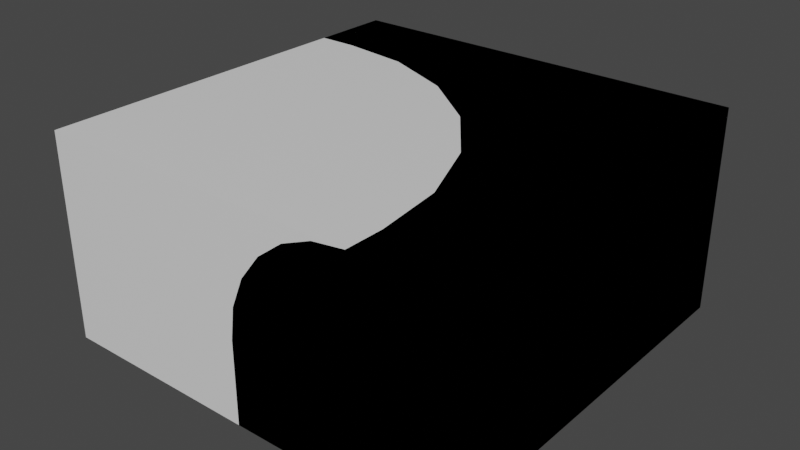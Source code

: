 # Source: TestTiles3.blend  (saved by Blender 3.4.6; exported with 4.5.12 LTS)
import bpy
from mathutils import Matrix  # noqa: F401  (used for matrix-valued properties, if any)

bpy.ops.wm.read_factory_settings(use_empty=True)
scene = bpy.context.scene
scene.name = 'Scene'

# ---- collections
col_collection = bpy.data.collections.new('Collection'); scene.collection.children.link(col_collection)

# ---- materials (node trees are filled in below, after node groups)
mat_material = bpy.data.materials.new('Material')
mat_material.alpha_threshold = 0.0
mat_material.use_transparent_shadow = False
mat_material.roughness = 0.5
mat_material.line_color = (0.0, 0.0, 0.0, 1.0)
mat_material_001 = bpy.data.materials.new('Material.001')
mat_material_001.alpha_threshold = 0.0
mat_material_001.use_transparent_shadow = False
mat_material_001.roughness = 0.5
mat_material_001.line_color = (0.0, 0.0, 0.0, 1.0)
mat_material_003 = bpy.data.materials.new('Material.003')
mat_material_003.alpha_threshold = 0.0
mat_material_003.use_transparent_shadow = False
mat_material_003.roughness = 0.5
mat_material_003.line_color = (0.0, 0.0, 0.0, 1.0)
mat_material_004 = bpy.data.materials.new('Material.004')
mat_material_004.alpha_threshold = 0.0
mat_material_004.use_transparent_shadow = False
mat_material_004.roughness = 0.5
mat_material_004.line_color = (0.0, 0.0, 0.0, 1.0)

# ---- node groups
ng_auto_smooth = bpy.data.node_groups.new('Auto Smooth', 'GeometryNodeTree')
_s = ng_auto_smooth.interface.new_socket(name='Geometry', in_out='OUTPUT', socket_type='NodeSocketGeometry')
_s = ng_auto_smooth.interface.new_socket(name='Geometry', in_out='INPUT', socket_type='NodeSocketGeometry')
_s = ng_auto_smooth.interface.new_socket(name='Angle', in_out='INPUT', socket_type='NodeSocketFloat')
_s.subtype = 'ANGLE'
_s.min_value = 0.0
_s.max_value = 3.142
ng_auto_smooth.is_modifier = True
_N = ng_auto_smooth.nodes; _L = ng_auto_smooth.links
n0 = _N.new('NodeGroupOutput'); n0.name = 'Group Output'; n0.location = (480, -100)
n1 = _N.new('NodeGroupInput'); n1.name = 'Group Input'; n1.location = (-420, -300)
n2 = _N.new('NodeGroupInput'); n2.name = 'Group Input.001'; n2.location = (-60, -100)
n3 = _N.new('GeometryNodeSetShadeSmooth'); n3.name = 'Set Shade Smooth'; n3.location = (120, -100)
n3.domain = 'EDGE'
n4 = _N.new('GeometryNodeSetShadeSmooth'); n4.name = 'Set Shade Smooth.001'; n4.location = (300, -100)
n5 = _N.new('GeometryNodeInputMeshEdgeAngle'); n5.name = 'Edge Angle'; n5.location = (-420, -220)
n6 = _N.new('GeometryNodeInputEdgeSmooth'); n6.name = 'Is Edge Smooth'; n6.location = (-60, -160)
n7 = _N.new('GeometryNodeInputShadeSmooth'); n7.name = 'Is Face Smooth'; n7.location = (-240, -340)
n8 = _N.new('FunctionNodeBooleanMath'); n8.name = 'Boolean Math'; n8.location = (-60, -220)
n9 = _N.new('FunctionNodeCompare'); n9.name = 'Compare'; n9.location = (-240, -180)
n9.operation = 'LESS_EQUAL'
_L.new(n5.outputs[0], n9.inputs[0])
_L.new(n4.outputs[0], n0.inputs[0])
_L.new(n1.outputs[1], n9.inputs[1])
_L.new(n9.outputs[0], n8.inputs[0])
_L.new(n7.outputs[0], n8.inputs[1])
_L.new(n2.outputs[0], n3.inputs[0])
_L.new(n6.outputs[0], n3.inputs[1])
_L.new(n3.outputs[0], n4.inputs[0])
_L.new(n8.outputs[0], n3.inputs[2])
n0.is_active_output = True

# ---- material node trees
mat_material.use_nodes = True; mat_material.node_tree.nodes.clear()
_N = mat_material.node_tree.nodes; _L = mat_material.node_tree.links
n0 = _N.new('ShaderNodeOutputMaterial'); n0.name = 'Material Output'; n0.location = (300, 300)
n1 = _N.new('ShaderNodeBsdfPrincipled'); n1.name = 'Principled BSDF'; n1.location = (10, 300)
n1.distribution = 'GGX'
n1.subsurface_method = 'RANDOM_WALK_SKIN'
n1.inputs[3].default_value = 1.45
n1.inputs[27].default_value = (0.0, 0.0, 0.0, 1.0)
n1.inputs[28].default_value = 1.0
_L.new(n1.outputs[0], n0.inputs[0])
n0.is_active_output = True
mat_material_001.use_nodes = True; mat_material_001.node_tree.nodes.clear()
_N = mat_material_001.node_tree.nodes; _L = mat_material_001.node_tree.links
n0 = _N.new('ShaderNodeOutputMaterial'); n0.name = 'Material Output'; n0.location = (300, 300)
n1 = _N.new('ShaderNodeBsdfPrincipled'); n1.name = 'Principled BSDF'; n1.location = (10, 300)
n1.distribution = 'GGX'
n1.subsurface_method = 'RANDOM_WALK_SKIN'
n1.inputs[3].default_value = 1.45
n1.inputs[27].default_value = (0.0, 0.0, 0.0, 1.0)
n1.inputs[28].default_value = 1.0
_L.new(n1.outputs[0], n0.inputs[0])
n0.is_active_output = True
mat_material_003.use_nodes = True; mat_material_003.node_tree.nodes.clear()
_N = mat_material_003.node_tree.nodes; _L = mat_material_003.node_tree.links
n0 = _N.new('ShaderNodeOutputMaterial'); n0.name = 'Material Output'; n0.location = (300, 300)
n1 = _N.new('ShaderNodeBsdfPrincipled'); n1.name = 'Principled BSDF'; n1.location = (10, 300)
n1.distribution = 'GGX'
n1.subsurface_method = 'RANDOM_WALK_SKIN'
n1.inputs[3].default_value = 1.45
n1.inputs[27].default_value = (0.0, 0.0, 0.0, 1.0)
n1.inputs[28].default_value = 1.0
_L.new(n1.outputs[0], n0.inputs[0])
n0.is_active_output = True
mat_material_004.use_nodes = True; mat_material_004.node_tree.nodes.clear()
_N = mat_material_004.node_tree.nodes; _L = mat_material_004.node_tree.links
n0 = _N.new('ShaderNodeOutputMaterial'); n0.name = 'Material Output'; n0.location = (300, 300)
n1 = _N.new('ShaderNodeBsdfPrincipled'); n1.name = 'Principled BSDF'; n1.location = (10, 300)
n1.distribution = 'GGX'
n1.subsurface_method = 'RANDOM_WALK_SKIN'
n1.inputs[3].default_value = 1.45
n1.inputs[27].default_value = (0.0, 0.0, 0.0, 1.0)
n1.inputs[28].default_value = 1.0
_L.new(n1.outputs[0], n0.inputs[0])
n0.is_active_output = True

# ---- world
world_world = bpy.data.worlds.new('World'); scene.world = world_world
world_world.use_nodes = True; world_world.node_tree.nodes.clear()
_N = world_world.node_tree.nodes; _L = world_world.node_tree.links
n0 = _N.new('ShaderNodeOutputWorld'); n0.name = 'World Output'; n0.location = (300, 300)
n1 = _N.new('ShaderNodeBackground'); n1.name = 'Background'; n1.location = (10, 300)
n1.inputs[0].default_value = (0.05088, 0.05088, 0.05088, 1.0)
_L.new(n1.outputs[0], n0.inputs[0])
n0.is_active_output = True
world_world.color = (0.05088, 0.05088, 0.05088)
world_world.use_sun_shadow = False
world_world.sun_shadow_jitter_overblur = 0.0

# ---- meshes
me_cube = bpy.data.meshes.new('Cube')
me_cube.from_pydata([(0.0, 1.0, 0.0), (-1.0, 1.0, 1.0), (-1.0, 1.0, 0.0), (-1.0, 0.0, 0.0), (0.0, 0.85, 0.0), (-0.85, 0.0, 0.0), (-0.02896, 0.63, 0.0), (-0.1139, 0.425, 0.0), (-0.249, 0.249, 0.0), (-0.425, 0.1139, 0.0), (-0.63, 0.02896, 0.0), (-0.6, 1.0, 1.0), (0.0, 1.0, 0.4), (-0.4447, 1.0, 0.9796), (-0.3, 1.0, 0.9196), (-0.1757, 1.0, 0.8243), (-0.08038, 1.0, 0.7), (-0.02044, 1.0, 0.5553), (-1.0, 0.0, 0.4), (-1.0, 0.6, 1.0), (-1.0, 0.02044, 0.5553), (-1.0, 0.08038, 0.7), (-1.0, 0.1757, 0.8243), (-1.0, 0.3, 0.9196), (-1.0, 0.4447, 0.9796), (-0.8893, 0.6, 1.0), (-0.85, 0.0, 0.4), (-0.8791, 0.4447, 0.9796), (-0.8697, 0.3, 0.9196), (-0.8615, 0.1757, 0.8243), (-0.8553, 0.08038, 0.7), (-0.8513, 0.02044, 0.5553), (-0.6, 0.8893, 1.0), (0.0, 0.85, 0.4), (-0.4447, 0.8791, 0.9796), (-0.3, 0.8697, 0.9196), (-0.1757, 0.8615, 0.8243), (-0.08038, 0.8553, 0.7), (-0.02044, 0.8513, 0.5553), (-0.7866, 0.6135, 1.0), (-0.63, 0.02896, 0.4), (-0.7461, 0.4622, 0.9796), (-0.7083, 0.3212, 0.9196), (-0.6759, 0.2002, 0.8243), (-0.651, 0.1073, 0.7), (-0.6353, 0.04888, 0.5553), (-0.7276, 0.638, 1.0), (-0.425, 0.1139, 0.4), (-0.6493, 0.5023, 0.9796), (-0.5763, 0.3759, 0.9196), (-0.5136, 0.2674, 0.8243), (-0.4655, 0.1841, 0.7), (-0.4353, 0.1317, 0.5553), (-0.6769, 0.6769, 1.0), (-0.249, 0.249, 0.4), (-0.5661, 0.5661, 0.9796), (-0.4629, 0.4629, 0.9196), (-0.3743, 0.3743, 0.8243), (-0.3063, 0.3063, 0.7), (-0.2635, 0.2635, 0.5553), (-0.638, 0.7276, 1.0), (-0.1139, 0.425, 0.4), (-0.5023, 0.6493, 0.9796), (-0.3759, 0.5763, 0.9196), (-0.2674, 0.5136, 0.8243), (-0.1841, 0.4655, 0.7), (-0.1317, 0.4353, 0.5553), (-0.6135, 0.7866, 1.0), (-0.02896, 0.63, 0.4), (-0.4622, 0.7461, 0.9796), (-0.3212, 0.7083, 0.9196), (-0.2002, 0.6759, 0.8243), (-0.1073, 0.651, 0.7), (-0.04888, 0.6353, 0.5553)], [], [(10, 40, 26, 5), (19, 25, 39, 46, 53, 60, 67, 32, 11, 1), (3, 5, 26, 18), (3, 2, 0, 4, 6, 7, 8, 9, 10, 5), (3, 18, 20, 21, 22, 23, 24, 19, 1, 2), (9, 47, 40, 10), (6, 68, 61, 7), (7, 61, 54, 8), (8, 54, 47, 9), (4, 33, 68, 6), (2, 1, 11, 13, 14, 15, 16, 17, 12, 0), (32, 67, 69, 34), (34, 69, 70, 35), (35, 70, 71, 36), (36, 71, 72, 37), (37, 72, 73, 38), (38, 73, 68, 33), (67, 60, 62, 69), (69, 62, 63, 70), (70, 63, 64, 71), (71, 64, 65, 72), (72, 65, 66, 73), (73, 66, 61, 68), (60, 53, 55, 62), (62, 55, 56, 63), (63, 56, 57, 64), (64, 57, 58, 65), (65, 58, 59, 66), (66, 59, 54, 61), (53, 46, 48, 55), (55, 48, 49, 56), (56, 49, 50, 57), (57, 50, 51, 58), (58, 51, 52, 59), (59, 52, 47, 54), (46, 39, 41, 48), (48, 41, 42, 49), (49, 42, 43, 50), (50, 43, 44, 51), (51, 44, 45, 52), (52, 45, 40, 47), (39, 25, 27, 41), (41, 27, 28, 42), (42, 28, 29, 43), (43, 29, 30, 44), (44, 30, 31, 45), (45, 31, 26, 40), (11, 32, 34, 13), (13, 34, 35, 14), (14, 35, 36, 15), (15, 36, 37, 16), (16, 37, 38, 17), (17, 38, 33, 12), (25, 19, 24, 27), (27, 24, 23, 28), (28, 23, 22, 29), (29, 22, 21, 30), (30, 21, 20, 31), (31, 20, 18, 26), (4, 0, 12, 33)])
me_cube.polygons.foreach_set('use_smooth', [True] * 60)
_uv = me_cube.uv_layers.new(name='UVMap')
_uv.uv.foreach_set('vector', [0.375, 0.0925, 0.475, 0.09346, 0.475, 0.0375, 0.375, 0.0375, 0.625, 0.15, 0.625, 0.1775, 0.625, 0.2065, 0.625, 0.2274, 0.625, 0.25, 0.625, 0.2726, 0.625, 0.2935, 0.625, 0.3225, 0.625, 0.35, 0.625, 0.25, 0.375, 0.0, 0.375, 0.0375, 0.475, 0.0375, 0.475, 0.0, 0.0, 0.0, 0.0, 0.0, 0.0, 0.0, 0.0, 0.0, 0.0, 0.0, 0.0, 0.0, 0.0, 0.0, 0.0, 0.0, 0.0, 0.0, 0.0, 0.0, 0.375, 0.0, 0.475, 0.0, 0.5138, 0.001704, 0.55, 0.006699, 0.6104, 0.01464, 0.6183, 0.075, 0.6233, 0.1112, 0.625, 0.15, 0.625, 0.25, 0.375, 0.25, 0.375, 0.1437, 0.475, 0.1475, 0.475, 0.09346, 0.375, 0.0925, 0.375, 0.4075, 0.475, 0.4065, 0.475, 0.3525, 0.375, 0.3562, 0.375, 0.3562, 0.475, 0.3525, 0.475, 0.25, 0.375, 0.25, 0.375, 0.25, 0.475, 0.25, 0.475, 0.1475, 0.375, 0.1437, 0.375, 0.4625, 0.475, 0.4625, 0.475, 0.4065, 0.375, 0.4075, 0.375, 0.25, 0.625, 0.25, 0.625, 0.35, 0.6233, 0.3888, 0.6183, 0.425, 0.6104, 0.4854, 0.55, 0.4933, 0.5138, 0.4983, 0.475, 0.5, 0.375, 0.5, 0.625, 0.3225, 0.625, 0.2935, 0.625, 0.3218, 0.625, 0.359, 0.625, 0.359, 0.625, 0.3218, 0.625, 0.3489, 0.625, 0.3931, 0.625, 0.3931, 0.625, 0.3489, 0.625, 0.405, 0.625, 0.4624, 0.625, 0.4624, 0.625, 0.405, 0.55, 0.4058, 0.55, 0.4625, 0.55, 0.4625, 0.55, 0.4058, 0.5138, 0.4062, 0.5138, 0.4625, 0.5138, 0.4625, 0.5138, 0.4062, 0.475, 0.4065, 0.475, 0.4625, 0.625, 0.2935, 0.625, 0.2726, 0.625, 0.2875, 0.625, 0.3218, 0.625, 0.3218, 0.625, 0.2875, 0.625, 0.3025, 0.625, 0.3489, 0.625, 0.3489, 0.625, 0.3025, 0.625, 0.3448, 0.625, 0.405, 0.625, 0.405, 0.625, 0.3448, 0.55, 0.3486, 0.55, 0.4058, 0.55, 0.4058, 0.55, 0.3486, 0.5138, 0.3507, 0.5138, 0.4062, 0.5138, 0.4062, 0.5138, 0.3507, 0.475, 0.3525, 0.475, 0.4065, 0.625, 0.2726, 0.625, 0.25, 0.625, 0.25, 0.625, 0.2875, 0.625, 0.2875, 0.625, 0.25, 0.625, 0.25, 0.625, 0.3025, 0.625, 0.3025, 0.625, 0.25, 0.625, 0.25, 0.625, 0.3448, 0.625, 0.3448, 0.625, 0.25, 0.55, 0.25, 0.55, 0.3486, 0.55, 0.3486, 0.55, 0.25, 0.5138, 0.25, 0.5138, 0.3507, 0.5138, 0.3507, 0.5138, 0.25, 0.475, 0.25, 0.475, 0.3525, 0.625, 0.25, 0.625, 0.2274, 0.625, 0.2125, 0.625, 0.25, 0.625, 0.25, 0.625, 0.2125, 0.625, 0.1975, 0.625, 0.25, 0.625, 0.25, 0.625, 0.1975, 0.625, 0.1552, 0.625, 0.25, 0.625, 0.25, 0.625, 0.1552, 0.55, 0.1514, 0.55, 0.25, 0.55, 0.25, 0.55, 0.1514, 0.5138, 0.1493, 0.5138, 0.25, 0.5138, 0.25, 0.5138, 0.1493, 0.475, 0.1475, 0.475, 0.25, 0.625, 0.2274, 0.625, 0.2065, 0.625, 0.1782, 0.625, 0.2125, 0.625, 0.2125, 0.625, 0.1782, 0.625, 0.1511, 0.625, 0.1975, 0.625, 0.1975, 0.625, 0.1511, 0.625, 0.09496, 0.625, 0.1552, 0.625, 0.1552, 0.625, 0.09496, 0.55, 0.09418, 0.55, 0.1514, 0.55, 0.1514, 0.55, 0.09418, 0.5138, 0.09383, 0.5138, 0.1493, 0.5138, 0.1493, 0.5138, 0.09383, 0.475, 0.09346, 0.475, 0.1475, 0.625, 0.2065, 0.625, 0.1775, 0.625, 0.141, 0.625, 0.1782, 0.625, 0.1782, 0.625, 0.141, 0.625, 0.1069, 0.625, 0.1511, 0.625, 0.1511, 0.625, 0.1069, 0.625, 0.03755, 0.625, 0.09496, 0.625, 0.09496, 0.625, 0.03755, 0.55, 0.03751, 0.55, 0.09418, 0.55, 0.09418, 0.55, 0.03751, 0.5138, 0.0375, 0.5138, 0.09383, 0.5138, 0.09383, 0.5138, 0.0375, 0.475, 0.0375, 0.475, 0.09346, 0.625, 0.35, 0.625, 0.3225, 0.625, 0.359, 0.6233, 0.3888, 0.6233, 0.3888, 0.625, 0.359, 0.625, 0.3931, 0.6183, 0.425, 0.6183, 0.425, 0.625, 0.3931, 0.625, 0.4624, 0.6104, 0.4854, 0.6104, 0.4854, 0.625, 0.4624, 0.55, 0.4625, 0.55, 0.4933, 0.55, 0.4933, 0.55, 0.4625, 0.5138, 0.4625, 0.5138, 0.4983, 0.5138, 0.4983, 0.5138, 0.4625, 0.475, 0.4625, 0.475, 0.5, 0.625, 0.1775, 0.625, 0.15, 0.6233, 0.1112, 0.625, 0.141, 0.625, 0.141, 0.6233, 0.1112, 0.6183, 0.075, 0.625, 0.1069, 0.625, 0.1069, 0.6183, 0.075, 0.6104, 0.01464, 0.625, 0.03755, 0.625, 0.03755, 0.6104, 0.01464, 0.55, 0.006699, 0.55, 0.03751, 0.55, 0.03751, 0.55, 0.006699, 0.5138, 0.001704, 0.5138, 0.0375, 0.5138, 0.0375, 0.5138, 0.001704, 0.475, 0.0, 0.475, 0.0375, 0.375, 0.4625, 0.375, 0.5, 0.475, 0.5, 0.475, 0.4625])
me_cube.materials.append(mat_material)
me_cube.use_mirror_vertex_groups = False
me_cube.update()
me_cube_001 = bpy.data.meshes.new('Cube.001')
me_cube_001.from_pydata([(1.0, 1.0, 1.0), (1.0, 1.0, 0.0), (1.0, 0.0, 0.0), (-1.0, 1.0, 1.0), (-1.0, 1.0, 0.0), (-1.0, 0.0, 0.0), (1.0, 0.6, 1.0), (1.0, 0.0, 0.4), (1.0, 0.4447, 0.9796), (1.0, 0.3, 0.9196), (1.0, 0.1757, 0.8243), (1.0, 0.08038, 0.7), (1.0, 0.02044, 0.5553), (-1.0, 0.0, 0.4), (-1.0, 0.6, 1.0), (-1.0, 0.02044, 0.5553), (-1.0, 0.08038, 0.7), (-1.0, 0.1757, 0.8243), (-1.0, 0.3, 0.9196), (-1.0, 0.4447, 0.9796)], [], [(5, 13, 15, 16, 17, 18, 19, 14, 3, 4), (0, 3, 14, 6), (4, 1, 2, 5), (2, 7, 13, 5), (4, 3, 0, 1), (6, 14, 19, 8), (8, 19, 18, 9), (9, 18, 17, 10), (10, 17, 16, 11), (11, 16, 15, 12), (12, 15, 13, 7), (1, 0, 6, 8, 9, 10, 11, 12, 7, 2)])
me_cube_001.polygons.foreach_set('use_smooth', [True] * 12)
_uv = me_cube_001.uv_layers.new(name='UVMap')
_uv.uv.foreach_set('vector', [0.375, 0.0, 0.475, 0.0, 0.5138, 0.005111, 0.55, 0.0201, 0.5811, 0.04393, 0.6049, 0.075, 0.6199, 0.1112, 0.625, 0.15, 0.625, 0.25, 0.375, 0.25, 0.625, 0.5, 0.875, 0.5, 0.875, 0.6, 0.625, 0.6, 0.125, 0.5, 0.375, 0.5, 0.375, 0.75, 0.125, 0.75, 0.375, 0.75, 0.475, 0.75, 0.475, 1.0, 0.375, 1.0, 0.375, 0.25, 0.625, 0.25, 0.625, 0.5, 0.375, 0.5, 0.625, 0.6, 0.875, 0.6, 0.875, 0.6388, 0.625, 0.6388, 0.625, 0.6388, 0.875, 0.6388, 0.875, 0.675, 0.625, 0.675, 0.625, 0.675, 0.875, 0.675, 0.875, 0.75, 0.625, 0.75, 0.625, 0.75, 0.625, 1.0, 0.55, 1.0, 0.55, 0.75, 0.55, 0.75, 0.55, 1.0, 0.5138, 1.0, 0.5138, 0.75, 0.5138, 0.75, 0.5138, 1.0, 0.475, 1.0, 0.475, 0.75, 0.375, 0.5, 0.625, 0.5, 0.625, 0.6, 0.6199, 0.6388, 0.6049, 0.675, 0.5811, 0.7061, 0.55, 0.7299, 0.5138, 0.7449, 0.475, 0.75, 0.375, 0.75])
me_cube_001.materials.append(mat_material_001)
me_cube_001.use_mirror_vertex_groups = False
me_cube_001.update()
me_cube_003 = bpy.data.meshes.new('Cube.003')
me_cube_003.from_pydata([(1.0, 1.0, 1.0), (1.0, 1.0, 0.0), (1.0, -1.0, 1.0), (1.0, -1.0, 0.0), (-1.0, 1.0, 1.0), (-1.0, 1.0, 0.0), (0.0, -1.0, 0.0), (-1.0, 0.0, 0.0), (0.0, -0.85, 0.0), (-0.85, 0.0, 0.0), (-0.02896, -0.63, 0.0), (-0.1139, -0.425, 0.0), (-0.249, -0.249, 0.0), (-0.425, -0.1139, 0.0), (-0.63, -0.02896, 0.0), (0.6, -1.0, 1.0), (0.0, -1.0, 0.4), (0.4447, -1.0, 0.9796), (0.3, -1.0, 0.9196), (0.1757, -1.0, 0.8243), (0.08038, -1.0, 0.7), (0.02044, -1.0, 0.5553), (-1.0, 0.0, 0.4), (-1.0, 0.6, 1.0), (-1.0, 0.02044, 0.5553), (-1.0, 0.08038, 0.7), (-1.0, 0.1757, 0.8243), (-1.0, 0.3, 0.9196), (-1.0, 0.4447, 0.9796), (-0.8107, 0.6, 1.0), (-0.85, 0.0, 0.4), (-0.8209, 0.4447, 0.9796), (-0.8303, 0.3, 0.9196), (-0.8385, 0.1757, 0.8243), (-0.8447, 0.08038, 0.7), (-0.8487, 0.02044, 0.5553), (0.6, -0.8107, 1.0), (0.0, -0.85, 0.4), (0.4447, -0.8209, 0.9796), (0.3, -0.8303, 0.9196), (0.1757, -0.8385, 0.8243), (0.08038, -0.8447, 0.7), (0.02044, -0.8487, 0.5553), (-0.4734, 0.5556, 1.0), (-0.63, -0.02896, 0.4), (-0.5139, 0.4043, 0.9796), (-0.5517, 0.2633, 0.9196), (-0.5841, 0.1422, 0.8243), (-0.609, 0.04935, 0.7), (-0.6247, -0.009045, 0.5553), (-0.1224, 0.4102, 1.0), (-0.425, -0.1139, 0.4), (-0.2007, 0.2746, 0.9796), (-0.2737, 0.1482, 0.9196), (-0.3364, 0.03963, 0.8243), (-0.3845, -0.04366, 0.7), (-0.4147, -0.09602, 0.5553), (0.179, 0.179, 1.0), (-0.249, -0.249, 0.4), (0.06821, 0.06821, 0.9796), (-0.035, -0.035, 0.9196), (-0.1236, -0.1236, 0.8243), (-0.1916, -0.1916, 0.7), (-0.2344, -0.2344, 0.5553), (0.4102, -0.1224, 1.0), (-0.1139, -0.425, 0.4), (0.2746, -0.2007, 0.9796), (0.1482, -0.2737, 0.9196), (0.03963, -0.3364, 0.8243), (-0.04366, -0.3845, 0.7), (-0.09602, -0.4147, 0.5553), (0.5556, -0.4734, 1.0), (-0.02896, -0.63, 0.4), (0.4043, -0.5139, 0.9796), (0.2633, -0.5517, 0.9196), (0.1422, -0.5841, 0.8243), (0.04935, -0.609, 0.7), (-0.009045, -0.6247, 0.5553)], [], [(5, 4, 0, 1), (7, 22, 24, 25, 26, 27, 28, 23, 4, 5), (1, 0, 2, 3), (30, 22, 7, 9), (16, 37, 8, 6), (3, 2, 15, 17, 18, 19, 20, 21, 16, 6), (5, 1, 3, 6, 8, 10, 11, 12, 13, 14, 9, 7), (72, 10, 8, 37), (51, 13, 12, 58), (58, 12, 11, 65), (65, 11, 10, 72), (44, 14, 13, 51), (30, 9, 14, 44), (43, 29, 31, 45), (45, 31, 32, 46), (46, 32, 33, 47), (47, 33, 34, 48), (48, 34, 35, 49), (49, 35, 30, 44), (50, 43, 45, 52), (52, 45, 46, 53), (53, 46, 47, 54), (54, 47, 48, 55), (55, 48, 49, 56), (56, 49, 44, 51), (57, 50, 52, 59), (59, 52, 53, 60), (60, 53, 54, 61), (61, 54, 55, 62), (62, 55, 56, 63), (63, 56, 51, 58), (64, 57, 59, 66), (66, 59, 60, 67), (67, 60, 61, 68), (68, 61, 62, 69), (69, 62, 63, 70), (70, 63, 58, 65), (71, 64, 66, 73), (73, 66, 67, 74), (74, 67, 68, 75), (75, 68, 69, 76), (76, 69, 70, 77), (77, 70, 65, 72), (36, 71, 73, 38), (38, 73, 74, 39), (39, 74, 75, 40), (40, 75, 76, 41), (41, 76, 77, 42), (42, 77, 72, 37), (29, 23, 28, 31), (31, 28, 27, 32), (32, 27, 26, 33), (33, 26, 25, 34), (34, 25, 24, 35), (35, 24, 22, 30), (15, 36, 38, 17), (17, 38, 39, 18), (18, 39, 40, 19), (19, 40, 41, 20), (20, 41, 42, 21), (21, 42, 37, 16), (4, 23, 29, 43, 50, 57, 64, 71, 36, 15, 2, 0)])
me_cube_003.polygons.foreach_set('use_smooth', [True] * 62)
_uv = me_cube_003.uv_layers.new(name='UVMap')
_uv.uv.foreach_set('vector', [0.375, 0.25, 0.625, 0.25, 0.625, 0.5, 0.375, 0.5, 0.375, 0.4167, 0.475, 0.4167, 0.5138, 0.4155, 0.55, 0.4122, 0.6104, 0.4069, 0.6183, 0.3667, 0.6233, 0.3425, 0.625, 0.3167, 0.625, 0.25, 0.375, 0.25, 0.375, 0.5, 0.625, 0.5, 0.625, 0.75, 0.375, 0.75, 0.475, 0.4292, 0.475, 0.4167, 0.375, 0.4167, 0.375, 0.4292, 0.475, 0.5833, 0.475, 0.5708, 0.375, 0.5708, 0.375, 0.5833, 0.375, 0.75, 0.625, 0.75, 0.625, 0.6833, 0.6233, 0.6575, 0.6183, 0.6333, 0.6104, 0.5931, 0.55, 0.5878, 0.5138, 0.5845, 0.475, 0.5833, 0.375, 0.5833, 0.375, 0.25, 0.375, 0.5, 0.375, 0.75, 0.375, 0.5833, 0.375, 0.5708, 0.375, 0.5513, 0.375, 0.5315, 0.375, 0.5, 0.375, 0.4685, 0.375, 0.4487, 0.375, 0.4292, 0.375, 0.4167, 0.475, 0.5513, 0.375, 0.5513, 0.375, 0.5708, 0.475, 0.5708, 0.475, 0.4685, 0.375, 0.4685, 0.375, 0.5, 0.475, 0.5, 0.475, 0.5, 0.375, 0.5, 0.375, 0.5315, 0.475, 0.5315, 0.475, 0.5315, 0.375, 0.5315, 0.375, 0.5513, 0.475, 0.5513, 0.475, 0.4487, 0.375, 0.4487, 0.375, 0.4685, 0.475, 0.4685, 0.475, 0.4292, 0.375, 0.4292, 0.375, 0.4487, 0.475, 0.4487, 0.625, 0.3803, 0.625, 0.337, 0.625, 0.3612, 0.625, 0.3982, 0.625, 0.3982, 0.625, 0.3612, 0.625, 0.3839, 0.625, 0.4151, 0.625, 0.4151, 0.625, 0.3839, 0.625, 0.4292, 0.625, 0.4487, 0.625, 0.4487, 0.625, 0.4292, 0.55, 0.4292, 0.55, 0.4487, 0.55, 0.4487, 0.55, 0.4292, 0.5138, 0.4292, 0.5138, 0.4487, 0.5138, 0.4487, 0.5138, 0.4292, 0.475, 0.4292, 0.475, 0.4487, 0.625, 0.4382, 0.625, 0.3803, 0.625, 0.3982, 0.625, 0.447, 0.625, 0.447, 0.625, 0.3982, 0.625, 0.4151, 0.625, 0.4552, 0.625, 0.4552, 0.625, 0.4151, 0.625, 0.4487, 0.625, 0.4685, 0.625, 0.4685, 0.625, 0.4487, 0.55, 0.4487, 0.55, 0.4682, 0.55, 0.4682, 0.55, 0.4487, 0.5138, 0.4487, 0.5138, 0.4685, 0.5138, 0.4685, 0.5138, 0.4487, 0.475, 0.4487, 0.475, 0.4685, 0.625, 0.5, 0.625, 0.4382, 0.625, 0.447, 0.625, 0.5, 0.625, 0.5, 0.625, 0.447, 0.625, 0.4552, 0.625, 0.5, 0.625, 0.5, 0.625, 0.4552, 0.625, 0.4685, 0.625, 0.5, 0.625, 0.5, 0.625, 0.4685, 0.55, 0.4682, 0.55, 0.5, 0.55, 0.5, 0.55, 0.4682, 0.5138, 0.4685, 0.5138, 0.5, 0.5138, 0.5, 0.5138, 0.4685, 0.475, 0.4685, 0.475, 0.5, 0.625, 0.5618, 0.625, 0.5, 0.625, 0.5, 0.625, 0.553, 0.625, 0.553, 0.625, 0.5, 0.625, 0.5, 0.625, 0.5448, 0.625, 0.5448, 0.625, 0.5, 0.625, 0.5, 0.625, 0.5315, 0.625, 0.5315, 0.625, 0.5, 0.55, 0.5, 0.55, 0.5318, 0.55, 0.5318, 0.55, 0.5, 0.5138, 0.5, 0.5138, 0.5315, 0.5138, 0.5315, 0.5138, 0.5, 0.475, 0.5, 0.475, 0.5315, 0.625, 0.6197, 0.625, 0.5618, 0.625, 0.553, 0.625, 0.6018, 0.625, 0.6018, 0.625, 0.553, 0.625, 0.5448, 0.625, 0.5849, 0.625, 0.5849, 0.625, 0.5448, 0.625, 0.5315, 0.625, 0.5513, 0.625, 0.5513, 0.625, 0.5315, 0.55, 0.5318, 0.55, 0.5513, 0.55, 0.5513, 0.55, 0.5318, 0.5138, 0.5315, 0.5138, 0.5513, 0.5138, 0.5513, 0.5138, 0.5315, 0.475, 0.5315, 0.475, 0.5513, 0.625, 0.663, 0.625, 0.6197, 0.625, 0.6018, 0.625, 0.6388, 0.625, 0.6388, 0.625, 0.6018, 0.625, 0.5849, 0.625, 0.6161, 0.625, 0.6161, 0.625, 0.5849, 0.625, 0.5513, 0.625, 0.5708, 0.625, 0.5708, 0.625, 0.5513, 0.55, 0.5513, 0.55, 0.5708, 0.55, 0.5708, 0.55, 0.5513, 0.5138, 0.5513, 0.5138, 0.5708, 0.5138, 0.5708, 0.5138, 0.5513, 0.475, 0.5513, 0.475, 0.5708, 0.625, 0.337, 0.625, 0.3167, 0.6233, 0.3425, 0.625, 0.3612, 0.625, 0.3612, 0.6233, 0.3425, 0.6183, 0.3667, 0.625, 0.3839, 0.625, 0.3839, 0.6183, 0.3667, 0.6104, 0.4069, 0.625, 0.4292, 0.625, 0.4292, 0.6104, 0.4069, 0.55, 0.4122, 0.55, 0.4292, 0.55, 0.4292, 0.55, 0.4122, 0.5138, 0.4155, 0.5138, 0.4292, 0.5138, 0.4292, 0.5138, 0.4155, 0.475, 0.4167, 0.475, 0.4292, 0.625, 0.6833, 0.625, 0.663, 0.625, 0.6388, 0.6233, 0.6575, 0.6233, 0.6575, 0.625, 0.6388, 0.625, 0.6161, 0.6183, 0.6333, 0.6183, 0.6333, 0.625, 0.6161, 0.625, 0.5708, 0.6104, 0.5931, 0.6104, 0.5931, 0.625, 0.5708, 0.55, 0.5708, 0.55, 0.5878, 0.55, 0.5878, 0.55, 0.5708, 0.5138, 0.5708, 0.5138, 0.5845, 0.5138, 0.5845, 0.5138, 0.5708, 0.475, 0.5708, 0.475, 0.5833, 0.625, 0.25, 0.625, 0.3167, 0.625, 0.337, 0.625, 0.3803, 0.625, 0.4382, 0.625, 0.5, 0.625, 0.5618, 0.625, 0.6197, 0.625, 0.663, 0.625, 0.6833, 0.625, 0.75, 0.625, 0.5])
me_cube_003.materials.append(mat_material_003)
me_cube_003.use_mirror_vertex_groups = False
me_cube_003.update()
me_cube_004 = bpy.data.meshes.new('Cube.004')
me_cube_004.from_pydata([(1.0, 1.0, 1.0), (1.0, 1.0, 0.0), (1.0, -1.0, 1.0), (1.0, -1.0, 0.0), (-1.0, 1.0, 1.0), (-1.0, 1.0, 0.0), (-1.0, -1.0, 1.0), (-1.0, -1.0, 0.0)], [], [(0, 4, 6, 2), (3, 2, 6, 7), (7, 6, 4, 5), (5, 1, 3, 7), (1, 0, 2, 3), (5, 4, 0, 1)])
_uv = me_cube_004.uv_layers.new(name='UVMap')
_uv.uv.foreach_set('vector', [0.625, 0.5, 0.875, 0.5, 0.875, 0.75, 0.625, 0.75, 0.375, 0.75, 0.625, 0.75, 0.625, 1.0, 0.375, 1.0, 0.375, 0.0, 0.625, 0.0, 0.625, 0.25, 0.375, 0.25, 0.125, 0.5, 0.375, 0.5, 0.375, 0.75, 0.125, 0.75, 0.375, 0.5, 0.625, 0.5, 0.625, 0.75, 0.375, 0.75, 0.375, 0.25, 0.625, 0.25, 0.625, 0.5, 0.375, 0.5])
me_cube_004.materials.append(mat_material_004)
me_cube_004.use_mirror_vertex_groups = False
me_cube_004.update()

# ---- objects
ob_cube0 = bpy.data.objects.new('Cube0', me_cube)
ob_cube1 = bpy.data.objects.new('Cube1', me_cube_001)
ob_cube2 = bpy.data.objects.new('Cube2', me_cube_003)
ob_cube3 = bpy.data.objects.new('Cube3', me_cube_004)

# ---- transforms, parenting, visibility, modifiers, constraints
ob_cube0.location = (0.0, 0.0, 0.0)
ob_cube0.lock_rotations_4d = False
ob_cube0.empty_display_type = 'ARROWS'
ob_cube0.lineart.crease_threshold = 0.0
_m = ob_cube0.modifiers.new('Auto Smooth', 'NODES')
_m.node_group = ng_auto_smooth
_gi = [s.identifier for s in ng_auto_smooth.interface.items_tree if s.item_type == 'SOCKET' and s.in_out == 'INPUT']
_m[_gi[1]] = 0.5236  # Angle
ob_cube1.location = (0.0, 0.0, 0.0)
ob_cube1.lock_rotations_4d = False
ob_cube1.empty_display_type = 'ARROWS'
ob_cube1.lineart.crease_threshold = 0.0
_m = ob_cube1.modifiers.new('Auto Smooth', 'NODES')
_m.node_group = ng_auto_smooth
_gi = [s.identifier for s in ng_auto_smooth.interface.items_tree if s.item_type == 'SOCKET' and s.in_out == 'INPUT']
_m[_gi[1]] = 0.5236  # Angle
ob_cube2.location = (0.0, 0.0, 0.0)
ob_cube2.lock_rotations_4d = False
ob_cube2.empty_display_type = 'ARROWS'
ob_cube2.lineart.crease_threshold = 0.0
_m = ob_cube2.modifiers.new('Auto Smooth', 'NODES')
_m.node_group = ng_auto_smooth
_gi = [s.identifier for s in ng_auto_smooth.interface.items_tree if s.item_type == 'SOCKET' and s.in_out == 'INPUT']
_m[_gi[1]] = 0.5236  # Angle
ob_cube3.location = (0.0, 0.0, 0.0)
ob_cube3.lock_rotations_4d = False
ob_cube3.empty_display_type = 'ARROWS'
ob_cube3.lineart.crease_threshold = 0.0
_m = ob_cube3.modifiers.new('Auto Smooth', 'NODES')
_m.node_group = ng_auto_smooth
_gi = [s.identifier for s in ng_auto_smooth.interface.items_tree if s.item_type == 'SOCKET' and s.in_out == 'INPUT']
_m[_gi[1]] = 0.5236  # Angle

# ---- collection membership
col_collection.objects.link(ob_cube0)
col_collection.objects.link(ob_cube1)
col_collection.objects.link(ob_cube2)
col_collection.objects.link(ob_cube3)

# ---- scene / render settings (as saved in the file)
scene.frame_start = 1; scene.frame_end = 250; scene.frame_set(1)
scene.render.engine = 'BLENDER_EEVEE_NEXT'
scene.cycles.sampling_pattern = 'TABULATED_SOBOL'
scene.cycles.use_light_tree = False
scene.view_settings.view_transform = 'Filmic'
bpy.context.view_layer.update()

# ---- added for rendering (the .blend has no active camera and no usable light): camera, sun
cam_auto = bpy.data.cameras.new('AutoCamera')
cam_auto.lens = 50.0
cam_auto.sensor_width = 36.0
cam_auto.clip_end = 1000.0
ob_auto_camera = bpy.data.objects.new('AutoCamera', cam_auto)
scene.collection.objects.link(ob_auto_camera)
ob_auto_camera.location = (2.77567, -3.33081, 2.72054)
ob_auto_camera.rotation_euler = (1.09748, -7.21219e-08, 0.694738)
scene.camera = ob_auto_camera
light_auto_sun = bpy.data.lights.new('AutoSun', 'SUN')
light_auto_sun.energy = 3.0
light_auto_sun.angle = 0.0523599
ob_auto_sun = bpy.data.objects.new('AutoSun', light_auto_sun)
scene.collection.objects.link(ob_auto_sun)
ob_auto_sun.rotation_euler = (0.872665, 0.174533, 0.523599)
bpy.context.view_layer.update()
